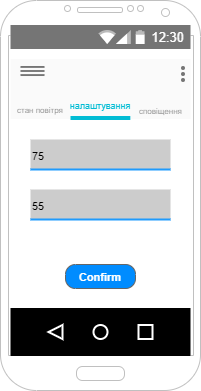

The diagram above was exported from draw.io. Its source (the exported page's mxGraphModel, read from the mxfile embedded in the PNG):
<mxGraphModel dx="94" dy="387" grid="1" gridSize="10" guides="1" tooltips="1" connect="1" arrows="1" fold="1" page="1" pageScale="1" pageWidth="827" pageHeight="1169" math="0" shadow="0">
  <root>
    <mxCell id="0" />
    <mxCell id="1" parent="0" />
    <mxCell id="ZnBZG8rPjd-eAe8_Ok9K-75" value="" style="verticalLabelPosition=bottom;verticalAlign=top;html=1;shadow=0;dashed=0;strokeWidth=1;shape=mxgraph.android.phone2;strokeColor=#c0c0c0;" vertex="1" parent="1">
      <mxGeometry x="970" y="881" width="200" height="390" as="geometry" />
    </mxCell>
    <mxCell id="ZnBZG8rPjd-eAe8_Ok9K-76" value="" style="dashed=0;shape=rect;fillColor=#ffffff;strokeColor=none;" vertex="1" parent="1">
      <mxGeometry x="980" y="915.5" width="180" height="321" as="geometry" />
    </mxCell>
    <mxCell id="ZnBZG8rPjd-eAe8_Ok9K-77" value="12:30" style="dashed=0;shape=rect;align=right;fillColor=#757575;strokeColor=none;fontColor=#FFFFFF;spacingRight=4;spacingTop=1;fontStyle=0;fontSize=13;resizeWidth=1;whiteSpace=wrap;html=1;" vertex="1" parent="ZnBZG8rPjd-eAe8_Ok9K-76">
      <mxGeometry width="180" height="24" relative="1" as="geometry">
        <mxPoint y="-10" as="offset" />
      </mxGeometry>
    </mxCell>
    <mxCell id="ZnBZG8rPjd-eAe8_Ok9K-78" value="" style="dashed=0;shape=mxgraph.gmdl.top_bar;strokeColor=none;" vertex="1" parent="ZnBZG8rPjd-eAe8_Ok9K-77">
      <mxGeometry x="1" y="0.5" width="46" height="14" relative="1" as="geometry">
        <mxPoint x="-92" y="-7" as="offset" />
      </mxGeometry>
    </mxCell>
    <mxCell id="ZnBZG8rPjd-eAe8_Ok9K-79" value="" style="dashed=0;shape=rect;strokeColor=none;fillColor=#FAFAFA;resizeWidth=1;fontSize=20;fontColor=#000000;spacingTop=9;verticalAlign=top;align=left;spacingLeft=72;whiteSpace=wrap;html=1;" vertex="1" parent="ZnBZG8rPjd-eAe8_Ok9K-76">
      <mxGeometry width="180" height="60" relative="1" as="geometry">
        <mxPoint y="24" as="offset" />
      </mxGeometry>
    </mxCell>
    <mxCell id="ZnBZG8rPjd-eAe8_Ok9K-80" value="" style="dashed=0;shape=mxgraph.gmdl.preferences;strokeColor=none;fillColor=#757575;" vertex="1" parent="ZnBZG8rPjd-eAe8_Ok9K-79">
      <mxGeometry width="24" height="10" relative="1" as="geometry">
        <mxPoint x="10" y="7" as="offset" />
      </mxGeometry>
    </mxCell>
    <mxCell id="ZnBZG8rPjd-eAe8_Ok9K-81" value="&lt;font style=&quot;font-size: 9px;&quot;&gt;налаштування&lt;/font&gt;" style="text;fontSize=13;fontColor=#01BCD4;verticalAlign=middle;align=center;resizeWidth=1;whiteSpace=wrap;html=1;" vertex="1" parent="ZnBZG8rPjd-eAe8_Ok9K-79">
      <mxGeometry y="1" width="59.83" height="29" relative="1" as="geometry">
        <mxPoint x="60" y="-29" as="offset" />
      </mxGeometry>
    </mxCell>
    <mxCell id="ZnBZG8rPjd-eAe8_Ok9K-82" value="&lt;span style=&quot;font-size: 8px;&quot;&gt;сповіщення&lt;/span&gt;" style="text;fontSize=13;fontColor=#757575;verticalAlign=middle;align=center;textOpacity=80;resizeWidth=1;whiteSpace=wrap;html=1;" vertex="1" parent="ZnBZG8rPjd-eAe8_Ok9K-79">
      <mxGeometry x="0.33" y="1" width="60.67" height="42" relative="1" as="geometry">
        <mxPoint x="61" y="-31" as="offset" />
      </mxGeometry>
    </mxCell>
    <mxCell id="ZnBZG8rPjd-eAe8_Ok9K-83" value="&lt;font style=&quot;font-size: 8px;&quot;&gt;стан повітря&lt;/font&gt;" style="text;fontSize=13;fontColor=#757575;verticalAlign=middle;align=center;textOpacity=80;resizeWidth=1;whiteSpace=wrap;html=1;" vertex="1" parent="ZnBZG8rPjd-eAe8_Ok9K-79">
      <mxGeometry x="0.67" y="1" width="59.832402234636874" height="48" relative="1" as="geometry">
        <mxPoint x="-121" y="-34" as="offset" />
      </mxGeometry>
    </mxCell>
    <mxCell id="ZnBZG8rPjd-eAe8_Ok9K-84" value="" style="dashed=0;shape=rect;strokeColor=none;fillColor=#01BCD4;resizeWidth=1;" vertex="1" parent="ZnBZG8rPjd-eAe8_Ok9K-79">
      <mxGeometry y="1" width="59.832402234636874" height="4" relative="1" as="geometry">
        <mxPoint x="60" y="-3" as="offset" />
      </mxGeometry>
    </mxCell>
    <mxCell id="ZnBZG8rPjd-eAe8_Ok9K-85" value="" style="dashed=0;shape=mxgraph.gmdl.settings;strokeColor=none;fillColor=#757575;" vertex="1" parent="ZnBZG8rPjd-eAe8_Ok9K-79">
      <mxGeometry x="1" width="5" height="16" relative="1" as="geometry">
        <mxPoint x="-10" y="7" as="offset" />
      </mxGeometry>
    </mxCell>
    <mxCell id="ZnBZG8rPjd-eAe8_Ok9K-86" value="" style="dashed=0;shape=rect;strokeColor=none;fillColor=#000000;resizeWidth=1;" vertex="1" parent="ZnBZG8rPjd-eAe8_Ok9K-76">
      <mxGeometry y="1" width="180" height="48" relative="1" as="geometry">
        <mxPoint y="-48" as="offset" />
      </mxGeometry>
    </mxCell>
    <mxCell id="ZnBZG8rPjd-eAe8_Ok9K-87" value="" style="dashed=0;shape=mxgraph.gmdl.back;strokeColor=#ffffff;fillColor=#000000;strokeWidth=2;" vertex="1" parent="ZnBZG8rPjd-eAe8_Ok9K-86">
      <mxGeometry x="0.25" y="0.5" width="14" height="14" relative="1" as="geometry">
        <mxPoint x="-7" y="-7" as="offset" />
      </mxGeometry>
    </mxCell>
    <mxCell id="ZnBZG8rPjd-eAe8_Ok9K-88" value="" style="shape=ellipse;strokeColor=#ffffff;fillColor=#000000;strokeWidth=2;" vertex="1" parent="ZnBZG8rPjd-eAe8_Ok9K-86">
      <mxGeometry x="0.5" y="0.5" width="14" height="14" relative="1" as="geometry">
        <mxPoint x="-7" y="-7" as="offset" />
      </mxGeometry>
    </mxCell>
    <mxCell id="ZnBZG8rPjd-eAe8_Ok9K-89" value="" style="shape=rect;strokeColor=#ffffff;fillColor=#000000;strokeWidth=2;" vertex="1" parent="ZnBZG8rPjd-eAe8_Ok9K-86">
      <mxGeometry x="0.75" y="0.5" width="14" height="14" relative="1" as="geometry">
        <mxPoint x="-7" y="-7" as="offset" />
      </mxGeometry>
    </mxCell>
    <mxCell id="ZnBZG8rPjd-eAe8_Ok9K-100" value="&lt;font style=&quot;font-size: 11px;&quot;&gt;Confirm&lt;/font&gt;" style="strokeWidth=1;shadow=0;dashed=0;align=center;html=1;shape=mxgraph.mockup.buttons.button;strokeColor=#666666;fontColor=#ffffff;mainText=;buttonStyle=round;fontSize=17;fontStyle=1;fillColor=#008cff;whiteSpace=wrap;" vertex="1" parent="ZnBZG8rPjd-eAe8_Ok9K-76">
      <mxGeometry x="55" y="229.5" width="70" height="24" as="geometry" />
    </mxCell>
    <mxCell id="ZnBZG8rPjd-eAe8_Ok9K-102" value="&lt;font style=&quot;font-size: 11px;&quot;&gt;75&lt;/font&gt;" style="text;fontSize=16;verticalAlign=middle;strokeColor=none;fillColor=#CCCCCC;whiteSpace=wrap;html=1;" vertex="1" parent="ZnBZG8rPjd-eAe8_Ok9K-76">
      <mxGeometry x="20" y="104.5" width="140" height="30" as="geometry" />
    </mxCell>
    <mxCell id="ZnBZG8rPjd-eAe8_Ok9K-103" value="" style="dashed=0;shape=line;strokeWidth=2;noLabel=1;strokeColor=#1F9BFD;" vertex="1" parent="ZnBZG8rPjd-eAe8_Ok9K-76">
      <mxGeometry x="20" y="129.5" width="140" height="10" as="geometry" />
    </mxCell>
    <mxCell id="ZnBZG8rPjd-eAe8_Ok9K-104" value="&lt;span style=&quot;font-size: 11px;&quot;&gt;55&lt;/span&gt;" style="text;fontSize=16;verticalAlign=middle;strokeColor=none;fillColor=#CCCCCC;whiteSpace=wrap;html=1;" vertex="1" parent="ZnBZG8rPjd-eAe8_Ok9K-76">
      <mxGeometry x="20" y="154.5" width="140" height="30" as="geometry" />
    </mxCell>
    <mxCell id="ZnBZG8rPjd-eAe8_Ok9K-105" value="" style="dashed=0;shape=line;strokeWidth=2;noLabel=1;strokeColor=#1F9BFD;" vertex="1" parent="ZnBZG8rPjd-eAe8_Ok9K-76">
      <mxGeometry x="20" y="179.5" width="140" height="10" as="geometry" />
    </mxCell>
  </root>
</mxGraphModel>